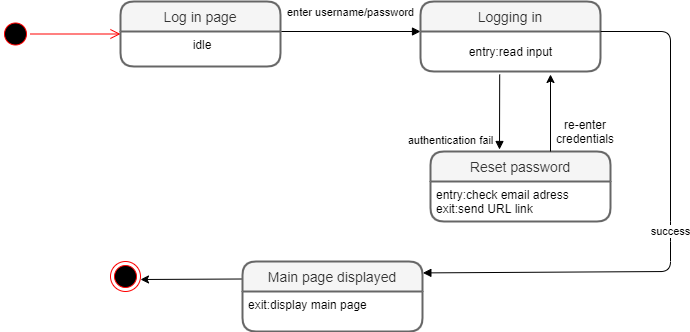

The diagram above was exported from draw.io. Its source (the exported page's mxGraphModel, read from the mxfile embedded in the PNG):
<mxGraphModel dx="1038" dy="548" grid="1" gridSize="10" guides="1" tooltips="1" connect="1" arrows="1" fold="1" page="1" pageScale="1" pageWidth="850" pageHeight="1100" math="0" shadow="0">
  <root>
    <mxCell id="0" />
    <mxCell id="1" parent="0" />
    <mxCell id="m8nx7HHh6s8kqqjs2J_5-3" value="" style="ellipse;html=1;shape=startState;fillColor=#000000;strokeColor=#ff0000;" parent="1" vertex="1">
      <mxGeometry x="50" y="187.5" width="30" height="30" as="geometry" />
    </mxCell>
    <mxCell id="m8nx7HHh6s8kqqjs2J_5-4" value="" style="edgeStyle=orthogonalEdgeStyle;html=1;verticalAlign=bottom;endArrow=open;endSize=8;strokeColor=#ff0000;" parent="1" source="m8nx7HHh6s8kqqjs2J_5-3" edge="1">
      <mxGeometry relative="1" as="geometry">
        <mxPoint x="170" y="202.5" as="targetPoint" />
      </mxGeometry>
    </mxCell>
    <mxCell id="m8nx7HHh6s8kqqjs2J_5-9" value="enter username/password" style="html=1;verticalAlign=bottom;endArrow=block;exitX=1;exitY=0;exitDx=0;exitDy=0;" parent="1" edge="1" source="m8nx7HHh6s8kqqjs2J_5-2">
      <mxGeometry y="10" width="80" relative="1" as="geometry">
        <mxPoint x="390" y="202.5" as="sourcePoint" />
        <mxPoint x="470" y="200" as="targetPoint" />
        <mxPoint as="offset" />
      </mxGeometry>
    </mxCell>
    <mxCell id="m8nx7HHh6s8kqqjs2J_5-1" value="Log in page" style="swimlane;childLayout=stackLayout;horizontal=1;startSize=30;horizontalStack=0;rounded=1;fontSize=14;fontStyle=0;strokeWidth=2;resizeParent=0;resizeLast=1;shadow=0;dashed=0;align=center;fillColor=#f5f5f5;strokeColor=#666666;fontColor=#333333;" parent="1" vertex="1">
      <mxGeometry x="170" y="170" width="160" height="65" as="geometry" />
    </mxCell>
    <mxCell id="m8nx7HHh6s8kqqjs2J_5-2" value="idle" style="align=center;strokeColor=none;fillColor=none;spacingLeft=4;fontSize=12;verticalAlign=top;resizable=0;rotatable=0;part=1;" parent="m8nx7HHh6s8kqqjs2J_5-1" vertex="1">
      <mxGeometry y="30" width="160" height="35" as="geometry" />
    </mxCell>
    <mxCell id="m8nx7HHh6s8kqqjs2J_5-10" value="Logging in" style="swimlane;childLayout=stackLayout;horizontal=1;startSize=30;horizontalStack=0;rounded=1;fontSize=14;fontStyle=0;strokeWidth=2;resizeParent=0;resizeLast=1;shadow=0;dashed=0;align=center;fillColor=#f5f5f5;strokeColor=#666666;fontColor=#333333;" parent="1" vertex="1">
      <mxGeometry x="470" y="170" width="180" height="70" as="geometry" />
    </mxCell>
    <mxCell id="9z21fC1VKxVZlU80u0tu-1" value="entry:read input" style="text;html=1;align=center;verticalAlign=middle;resizable=0;points=[];autosize=1;" vertex="1" parent="m8nx7HHh6s8kqqjs2J_5-10">
      <mxGeometry y="30" width="180" height="40" as="geometry" />
    </mxCell>
    <mxCell id="9z21fC1VKxVZlU80u0tu-3" value="success" style="html=1;verticalAlign=bottom;endArrow=block;entryX=1.002;entryY=0.163;entryDx=0;entryDy=0;entryPerimeter=0;" edge="1" parent="1" target="9z21fC1VKxVZlU80u0tu-4">
      <mxGeometry width="80" relative="1" as="geometry">
        <mxPoint x="650" y="200" as="sourcePoint" />
        <mxPoint x="730" y="220" as="targetPoint" />
        <Array as="points">
          <mxPoint x="720" y="200" />
          <mxPoint x="720" y="400" />
          <mxPoint x="720" y="440" />
        </Array>
        <mxPoint as="offset" />
      </mxGeometry>
    </mxCell>
    <mxCell id="9z21fC1VKxVZlU80u0tu-7" value="" style="ellipse;html=1;shape=endState;fillColor=#000000;strokeColor=#ff0000;" vertex="1" parent="1">
      <mxGeometry x="160" y="430" width="30" height="30" as="geometry" />
    </mxCell>
    <mxCell id="9z21fC1VKxVZlU80u0tu-9" value="authentication fail" style="html=1;verticalAlign=bottom;endArrow=block;exitX=0.44;exitY=1.075;exitDx=0;exitDy=0;exitPerimeter=0;" edge="1" parent="1" source="9z21fC1VKxVZlU80u0tu-1">
      <mxGeometry x="1" y="-49" width="80" relative="1" as="geometry">
        <mxPoint x="120" y="315" as="sourcePoint" />
        <mxPoint x="549" y="318" as="targetPoint" />
        <mxPoint as="offset" />
      </mxGeometry>
    </mxCell>
    <mxCell id="9z21fC1VKxVZlU80u0tu-12" value="" style="endArrow=classic;html=1;exitX=0;exitY=0.25;exitDx=0;exitDy=0;" edge="1" parent="1" source="9z21fC1VKxVZlU80u0tu-4">
      <mxGeometry width="50" height="50" relative="1" as="geometry">
        <mxPoint x="170" y="540" as="sourcePoint" />
        <mxPoint x="190" y="448" as="targetPoint" />
      </mxGeometry>
    </mxCell>
    <mxCell id="9z21fC1VKxVZlU80u0tu-10" value="Reset password" style="swimlane;childLayout=stackLayout;horizontal=1;startSize=30;horizontalStack=0;rounded=1;fontSize=14;fontStyle=0;strokeWidth=2;resizeParent=0;resizeLast=1;shadow=0;dashed=0;align=center;fillColor=#f5f5f5;strokeColor=#666666;fontColor=#333333;" vertex="1" parent="1">
      <mxGeometry x="480" y="320" width="180" height="70" as="geometry" />
    </mxCell>
    <mxCell id="9z21fC1VKxVZlU80u0tu-11" value="entry:check email adress&#10;exit:send URL link" style="align=left;strokeColor=none;fillColor=none;spacingLeft=4;fontSize=12;verticalAlign=top;resizable=0;rotatable=0;part=1;" vertex="1" parent="9z21fC1VKxVZlU80u0tu-10">
      <mxGeometry y="30" width="180" height="40" as="geometry" />
    </mxCell>
    <mxCell id="9z21fC1VKxVZlU80u0tu-4" value="Main page displayed" style="swimlane;childLayout=stackLayout;horizontal=1;startSize=30;horizontalStack=0;rounded=1;fontSize=14;fontStyle=0;strokeWidth=2;resizeParent=0;resizeLast=1;shadow=0;dashed=0;align=center;fillColor=#f5f5f5;strokeColor=#666666;fontColor=#333333;" vertex="1" parent="1">
      <mxGeometry x="292" y="430" width="180" height="70" as="geometry" />
    </mxCell>
    <mxCell id="9z21fC1VKxVZlU80u0tu-5" value="exit:display main page" style="align=left;strokeColor=none;fillColor=none;spacingLeft=4;fontSize=12;verticalAlign=top;resizable=0;rotatable=0;part=1;" vertex="1" parent="9z21fC1VKxVZlU80u0tu-4">
      <mxGeometry y="30" width="180" height="40" as="geometry" />
    </mxCell>
    <mxCell id="9z21fC1VKxVZlU80u0tu-15" value="" style="endArrow=classic;html=1;" edge="1" parent="1">
      <mxGeometry width="50" height="50" relative="1" as="geometry">
        <mxPoint x="600" y="320" as="sourcePoint" />
        <mxPoint x="600" y="243" as="targetPoint" />
        <Array as="points" />
      </mxGeometry>
    </mxCell>
    <mxCell id="9z21fC1VKxVZlU80u0tu-16" value="re-enter credentials" style="text;html=1;strokeColor=none;fillColor=none;align=center;verticalAlign=middle;whiteSpace=wrap;rounded=0;" vertex="1" parent="1">
      <mxGeometry x="590" y="290" width="90" height="20" as="geometry" />
    </mxCell>
  </root>
</mxGraphModel>